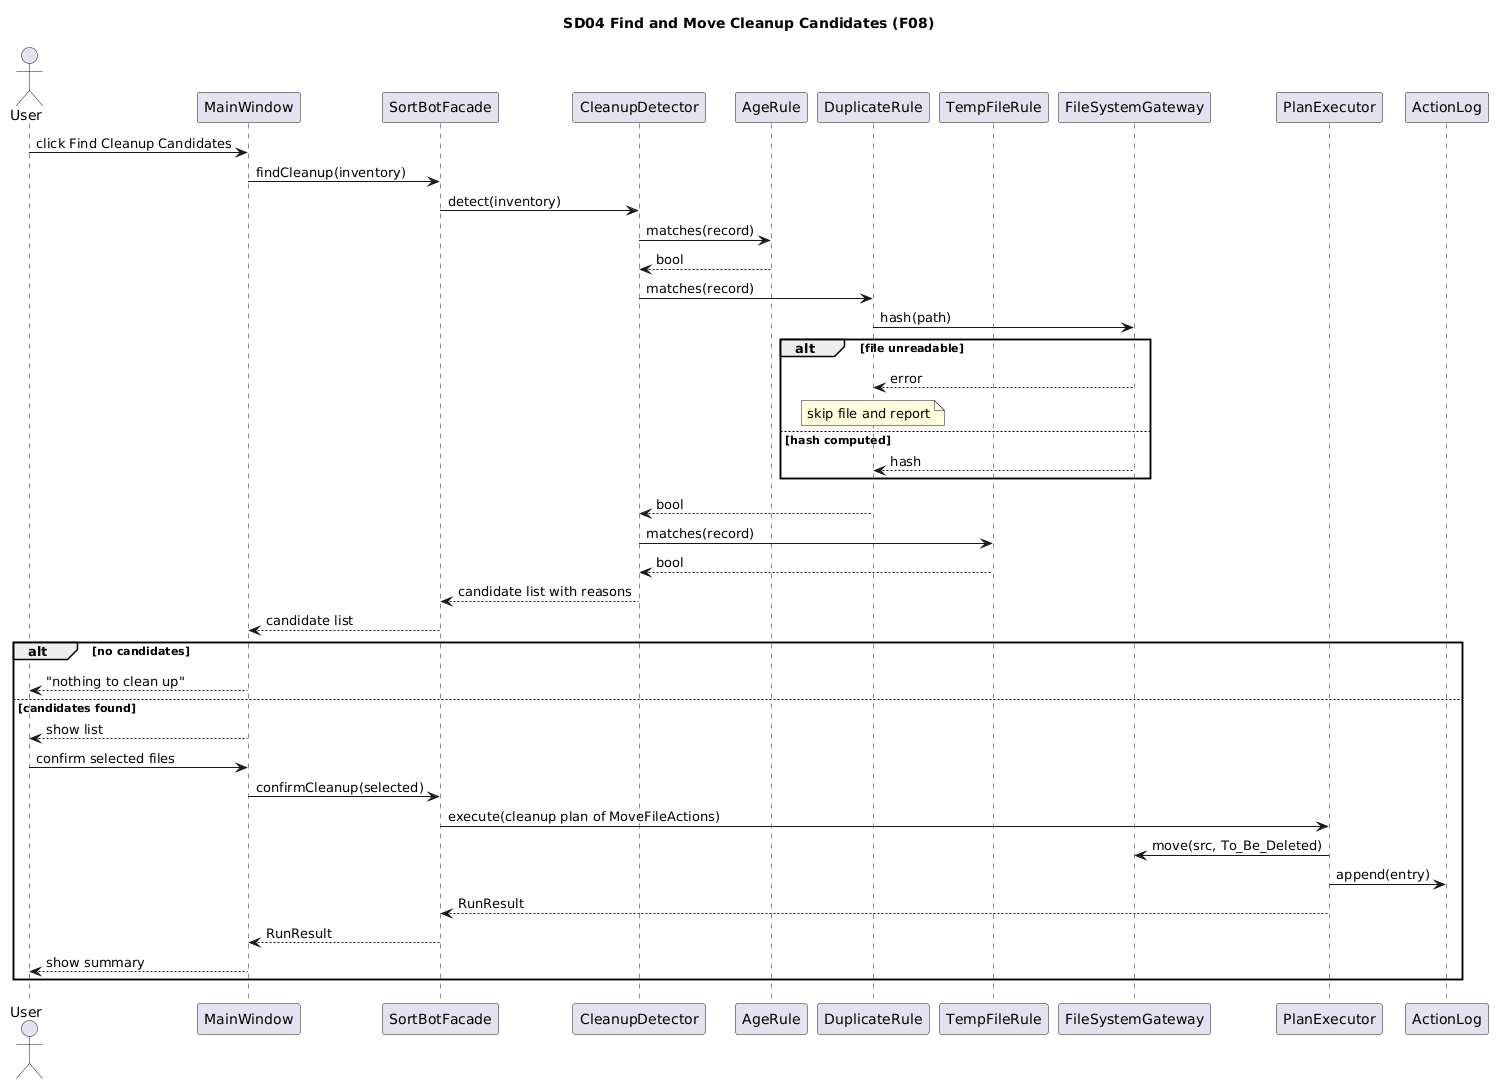

The diagram above was rendered by PlantUML. Its source (embedded in the PNG):
@startuml
title SD04 Find and Move Cleanup Candidates (F08)
skinparam shadowing false
actor User
participant MainWindow as MW
participant SortBotFacade as SF
participant CleanupDetector as CD
participant AgeRule as AR
participant DuplicateRule as DR
participant TempFileRule as TR
participant FileSystemGateway as GW
participant PlanExecutor as PE
participant ActionLog as AL

User -> MW : click Find Cleanup Candidates
MW -> SF : findCleanup(inventory)
SF -> CD : detect(inventory)
CD -> AR : matches(record)
AR --> CD : bool
CD -> DR : matches(record)
DR -> GW : hash(path)
alt file unreadable
  GW --> DR : error
  note over DR : skip file and report
else hash computed
  GW --> DR : hash
end
DR --> CD : bool
CD -> TR : matches(record)
TR --> CD : bool
CD --> SF : candidate list with reasons
SF --> MW : candidate list
alt no candidates
  MW --> User : "nothing to clean up"
else candidates found
  MW --> User : show list
  User -> MW : confirm selected files
  MW -> SF : confirmCleanup(selected)
  SF -> PE : execute(cleanup plan of MoveFileActions)
  PE -> GW : move(src, To_Be_Deleted)
  PE -> AL : append(entry)
  PE --> SF : RunResult
  SF --> MW : RunResult
  MW --> User : show summary
end
@enduml